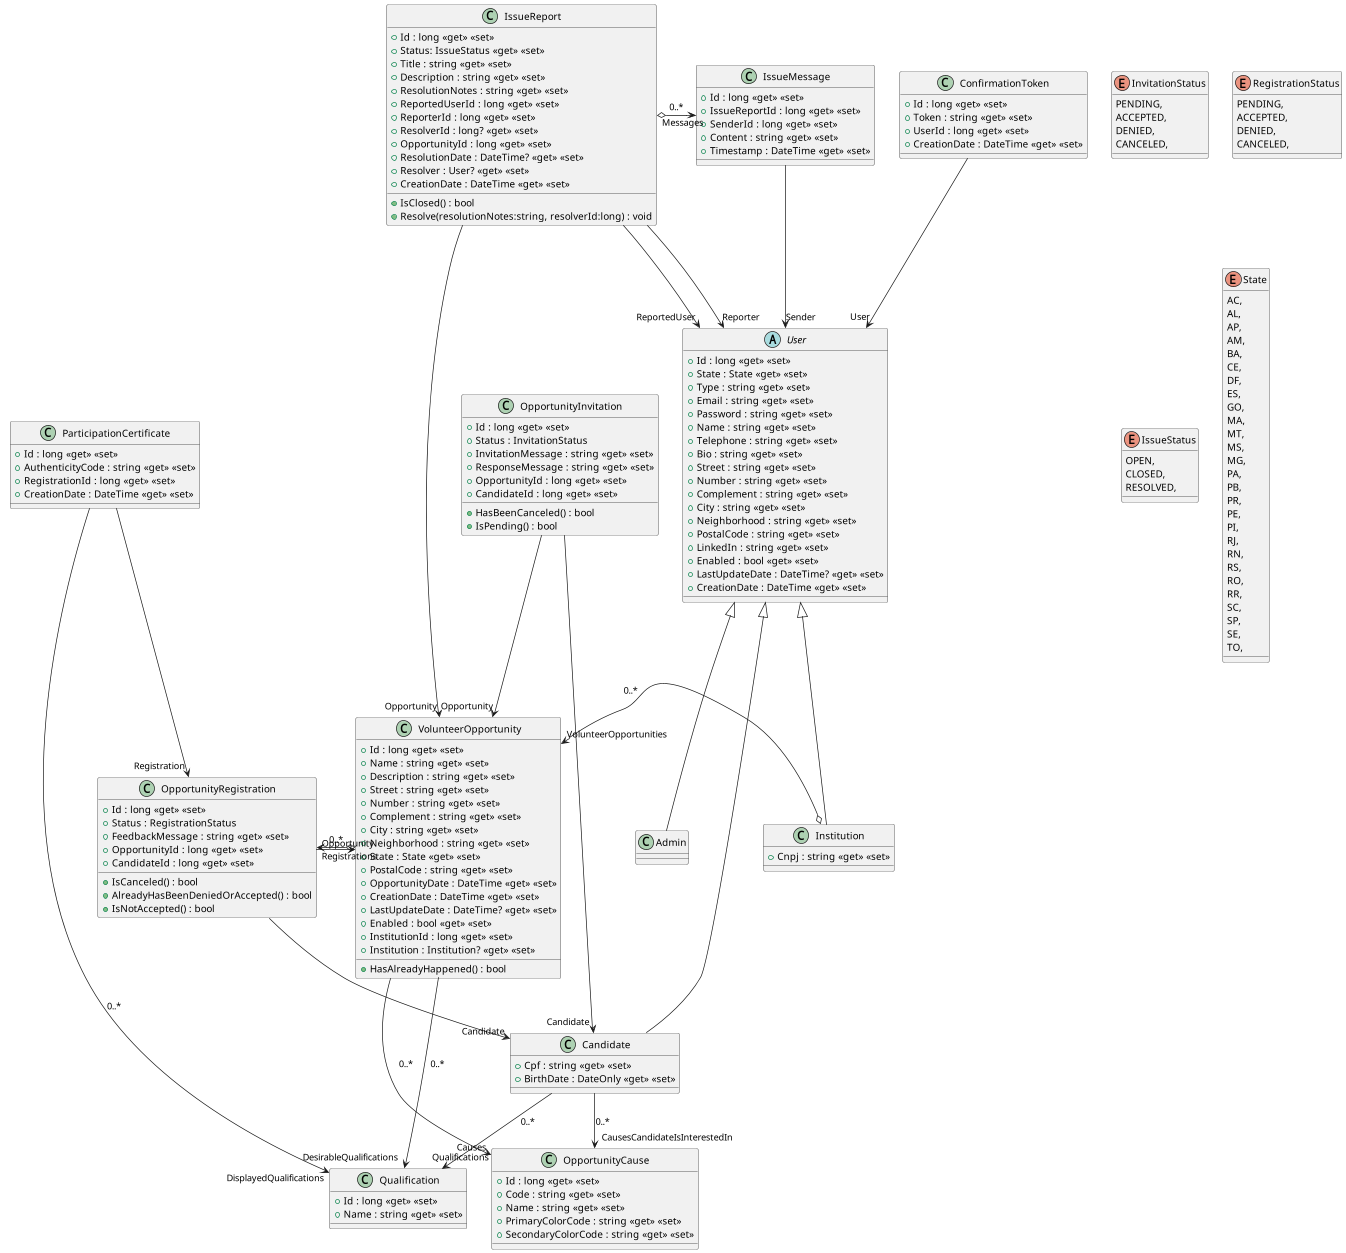

The diagram above was rendered by PlantUML. Its source (embedded in the PNG):
@startuml
!include ./Models/VolunteerOpportunity.puml
!include ./Models/Candidate.puml
!include ./Models/ParticipationCertificate.puml
!include ./Models/ConfirmationToken.puml
!include ./Models/OpportunityRegistration.puml
!include ./Models/Institution.puml
!include ./Models/Qualification.puml
!include ./Models/IssueMessage.puml
!include ./Models/OpportunityInvitation.puml
!include ./Models/Admin.puml
!include ./Models/Issue.puml
!include ./Models/User.puml
!include ./Models/OpportunityCause.puml
!include ./Core/InvitationStatus.puml
!include ./Core/RegistrationStatus.puml
!include ./Core/IssueStatus.puml
!include ./Core/State.puml
!include ./obj/Debug/net70/WeCare.Domain.GlobalUsings.g.puml
!include ./obj/Debug/net70/WeCare.Domain.AssemblyInfo.puml
!include ./obj/Debug/net70/.NETCoreApp,Version=v7.0.AssemblyAttributes.puml
!include ./obj/Debug/net60/WeCare.Domain.GlobalUsings.g.puml
!include ./obj/Debug/net60/WeCare.Domain.AssemblyInfo.puml
!include ./obj/Debug/net60/.NETCoreApp,Version=v6.0.AssemblyAttributes.puml
!include ./obj/Release/net70/WeCare.Domain.GlobalUsings.g.puml
!include ./obj/Release/net70/WeCare.Domain.AssemblyInfo.puml
!include ./obj/Release/net70/.NETCoreApp,Version=v7.0.AssemblyAttributes.puml
@enduml